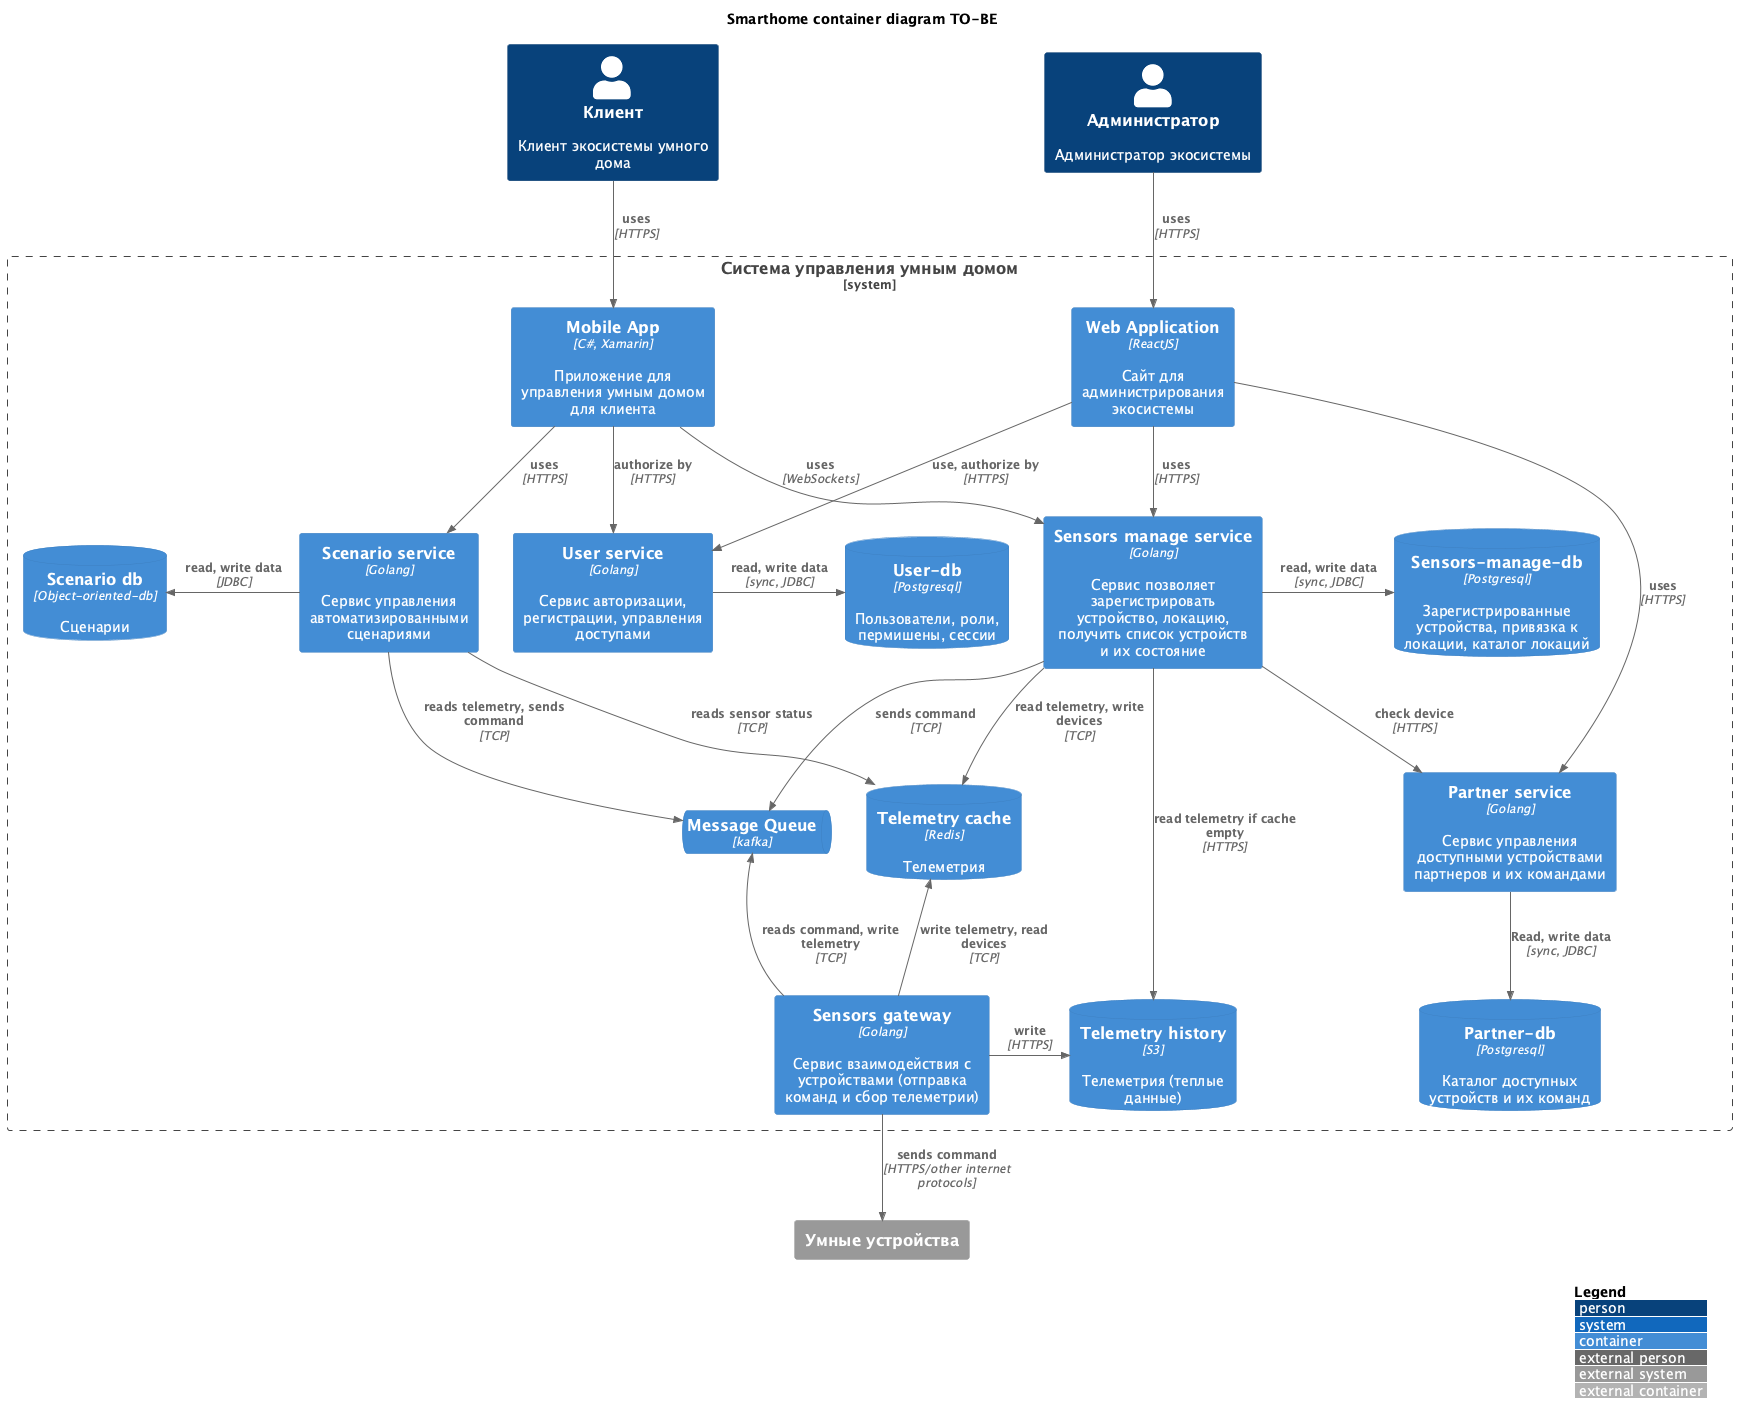

The diagram above was rendered by PlantUML. Its source (embedded in the PNG):
@startuml Smart-home-container
!include https://raw.githubusercontent.com/plantuml-stdlib/C4-PlantUML/master/C4_Container.puml
' uncomment the following line and comment the first to use locally
' !include C4_Container.puml

' LAYOUT_TOP_DOWN()
' LAYOUT_AS_SKETCH()
LAYOUT_WITH_LEGEND()

title Smarthome container diagram TO-BE

Person(user, "Клиент", "Клиент экосистемы умного дома")
Person(admin, "Администратор", "Администратор экосистемы")

System_Boundary(c1, "Система управления умным домом") {
    Container(admin_web_app, "Web Application", "ReactJS", "Сайт для администрирования экосистемы")
    Container(mobile_app, "Mobile App", "C#, Xamarin", "Приложение для управления умным домом для клиента")

    Container(user_service, "User service", "Golang", "Сервис авторизации, регистрации, управления доступами")
    ContainerDb(user_service_db, "User-db", "Postgresql", "Пользователи, роли, пермишены, сессии")

    Container(partner_service, "Partner service", "Golang", "Сервис управления доступными устройствами партнеров и их командами")
    ContainerDb(partner_service_db, "Partner-db", "Postgresql", "Каталог доступных устройств и их команд")

    Container(sensors_manage_service, "Sensors manage service", "Golang", "Сервис позволяет зарегистрировать устройство, локацию, получить список устройств и их состояние")
    ContainerDb(sensors_manage_service_db, "Sensors-manage-db", "Postgresql", "Зарегистрированные устройства, привязка к локации, каталог локаций")

    Container(sensors_gw_service, "Sensors gateway", "Golang", "Сервис взаимодействия с устройствами (отправка команд и сбор телеметрии)")
    ContainerDb(telemetry_cache, "Telemetry cache", "Redis", "Телеметрия")
    ContainerDb(telemetry_history, "Telemetry history", "S3", "Телеметрия (теплые данные)")

    ContainerQueue(smarthome_mq, "Message Queue", "kafka")

    Container(scenario_service, "Scenario service", "Golang", "Сервис управления автоматизированными сценариями")
    ContainerDb(scenario_service_db, "Scenario db", "Object-oriented-db", "Сценарии")

    ' ContainerDb(database, "Database", "SQL Database", "Stores user registration information, hashed auth credentials, access logs, etc.")
    ' Container(backend_api, "API Application", "Java, Docker Container", "Provides Internet banking functionality via API")
}
System_Ext(sensor, "Умные устройства")

Rel(user, mobile_app, "uses", "HTTPS")
Rel(admin, admin_web_app, "uses", "HTTPS")

Rel_R(mobile_app,user_service, "authorize by", "HTTPS")
Rel(admin_web_app,user_service, "use, authorize by", "HTTPS")
Rel(admin_web_app,sensors_manage_service, "uses", "HTTPS")
Rel_Neighbor(user_service,user_service_db, "read, write data", "sync, JDBC")

Rel(admin_web_app, partner_service, "uses", "HTTPS")
Rel(partner_service, partner_service_db, "Read, write data", "sync, JDBC")

Rel(mobile_app, sensors_manage_service, "uses", "WebSockets")
Rel_Neighbor(sensors_manage_service, sensors_manage_service_db, "read, write data", "sync, JDBC")

Rel(sensors_manage_service, smarthome_mq, "sends command", "TCP")
Rel_U(sensors_gw_service, smarthome_mq, "reads command, write telemetry", "TCP")

Rel(sensors_manage_service, partner_service, "check device", "HTTPS")
Rel(sensors_manage_service, telemetry_cache, "read telemetry, write devices", "TCP")
Rel(sensors_manage_service, telemetry_history, "read telemetry if cache empty", "HTTPS")

Rel(sensors_gw_service, sensor, "sends command", "HTTPS/other internet protocols")
Rel_U(sensors_gw_service, telemetry_cache, "write telemetry, read devices", "TCP")
Rel_Neighbor(sensors_gw_service, telemetry_history, "write", "HTTPS")

Rel(mobile_app, scenario_service, "uses", "HTTPS")
Rel_L(scenario_service, scenario_service_db, "read, write data", "JDBC")
Rel(scenario_service, smarthome_mq, "reads telemetry, sends command", "TCP")
Rel(scenario_service, telemetry_cache, "reads sensor status", "TCP")



' System_Ext(email_system, "E-Mail System", "The internal Microsoft Exchange system")
' System_Ext(banking_system, "Mainframe Banking System", "Stores all of the core banking information about customers, accounts, transactions, etc.")

' Rel(customer, web_app, "Uses", "HTTPS")
' Rel(customer, spa, "Uses", "HTTPS")
' Rel(customer, mobile_app, "Uses")

' Rel_Neighbor(web_app, spa, "Delivers")
' Rel(spa, backend_api, "Uses", "async, JSON/HTTPS")
' Rel(mobile_app, backend_api, "Uses", "async, JSON/HTTPS")
' Rel_Back_Neighbor(database, backend_api, "Reads from and writes to", "sync, JDBC")

' Rel_Back(customer, email_system, "Sends e-mails to")
' Rel_Back(email_system, backend_api, "Sends e-mails using", "sync, SMTP")
' Rel_Neighbor(backend_api, banking_system, "Uses", "sync/async, XML/HTTPS")
@enduml